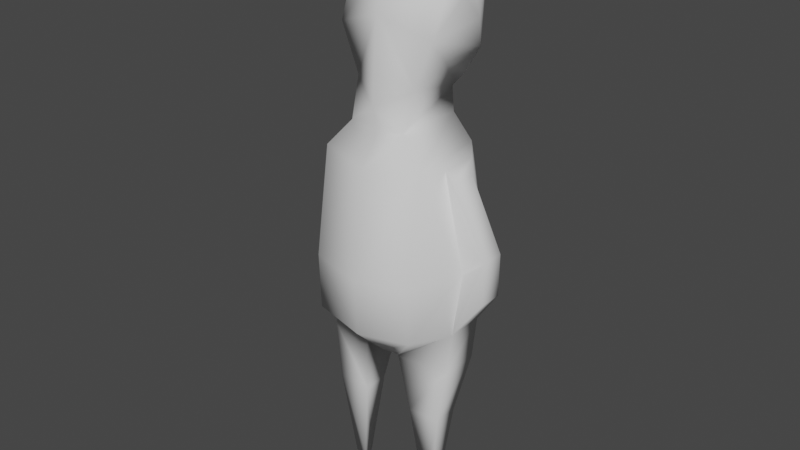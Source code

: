 # Source: skins.blend  (saved by Blender 2.82.7; exported with 4.5.12 LTS)
import bpy
from mathutils import Matrix  # noqa: F401  (used for matrix-valued properties, if any)

bpy.ops.wm.read_factory_settings(use_empty=True)
scene = bpy.context.scene
scene.name = 'Scene'

# ---- collections
col_collection = bpy.data.collections.new('Collection'); scene.collection.children.link(col_collection)

# ---- world
world_world = bpy.data.worlds.new('World'); scene.world = world_world
world_world.use_nodes = True; world_world.node_tree.nodes.clear()
_N = world_world.node_tree.nodes; _L = world_world.node_tree.links
n0 = _N.new('ShaderNodeOutputWorld'); n0.name = 'World Output'; n0.location = (300, 300)
n1 = _N.new('ShaderNodeBackground'); n1.name = 'Background'; n1.location = (10, 300)
n1.inputs[0].default_value = (0.05088, 0.05088, 0.05088, 1.0)
_L.new(n1.outputs[0], n0.inputs[0])
n0.is_active_output = True
world_world.color = (0.05088, 0.05088, 0.05088)
world_world.use_sun_shadow = False
world_world.sun_shadow_jitter_overblur = 0.0

# ---- meshes
me_skins_mesh = bpy.data.meshes.new('skins_mesh')
me_skins_mesh.from_pydata([(0.07255, 0.08471, 1.596), (0.1339, 0.1944, 2.074), (0.127, -0.1974, 1.671), (0.2061, -0.1428, 1.983), (0.1991, 0.074, 1.769), (0.1991, -0.198, 1.851), (0.1155, -0.2474, 1.52), (0.1155, 0.03976, 1.52), (0.2144, -0.2753, 1.407), (0.1859, 0.05691, 1.421), (0.2144, -0.3418, 0.9812), (0.1894, 0.1573, 0.9954), (0.281, -0.1615, 1.353), (0.281, -0.06274, 1.353), (0.3862, -0.1209, 1.057), (0.3862, -0.02219, 1.057), (0.2144, -0.3334, 0.7516), (0.1877, 0.04669, 0.7653), (0.3722, -0.104, 0.8713), (0.3722, -0.005281, 0.8713), (0.2344, -0.1589, 1.387), (0.2327, -0.0007952, 1.387), (0.2818, 0.05197, 0.9661), (0.28, -0.1014, 0.9644), (0.28, -0.002284, 0.735), (0.28, -0.159, 0.735), (0.07748, -0.2271, 0.5973), (0.07748, -0.02813, 0.5973), (0.28, -0.02986, 0.5782), (0.28, -0.1865, 0.5782), (0.1105, -0.1963, 0.3423), (0.1105, -0.09075, 0.3423), (0.2469, -0.09192, 0.3488), (0.2469, -0.1975, 0.3488), (0.1553, -0.162, -0.03781), (0.1553, -0.1258, -0.03781), (0.2021, -0.1262, -0.03558), (0.2021, -0.1624, -0.03558), (0.2326, 0.01814, 1.892), (0.202, 0.08454, 2.13), (0.202, -0.006018, 2.137), (0.2237, -0.06039, 1.984), (0.05263, 0.1156, 1.632), (0.1267, 0.0655, 1.758), (0.1127, 0.09543, 1.694), (0.08639, 0.1096, 1.666), (0.1308, 0.0784, 1.662), (0.1278, -0.02565, 1.722), (0.1608, 0.08712, 1.75), (-0.07255, 0.08471, 1.596), (-0.1339, 0.1944, 2.074), (-0.127, -0.1974, 1.671), (-0.2061, -0.1428, 1.983), (0.0, -0.2624, 1.715), (0.0, -0.186, 2.101), (0.0, 0.05061, 1.788), (0.0, 0.2637, 2.069), (-0.1991, 0.074, 1.769), (-0.1991, -0.198, 1.851), (0.0, 0.3018, 1.772), (0.0, -0.2483, 1.919), (-0.1155, -0.2474, 1.52), (-0.1155, 0.03976, 1.52), (0.0, -0.2705, 1.599), (0.0, 0.09563, 1.569), (0.0, -0.2474, 1.505), (0.0, 0.03976, 1.505), (-0.2144, -0.2753, 1.407), (-0.1859, 0.05691, 1.421), (0.0, -0.3294, 1.388), (0.0, 0.1017, 1.401), (-0.2144, -0.3418, 0.9812), (-0.1894, 0.1573, 0.9954), (0.0, -0.3864, 0.9621), (0.0, 0.159, 0.9749), (-0.281, -0.1615, 1.353), (-0.281, -0.06274, 1.353), (-0.3862, -0.1209, 1.057), (-0.3862, -0.02219, 1.057), (-0.2144, -0.3334, 0.7516), (-0.1877, 0.04669, 0.7653), (0.0, -0.3722, 0.7325), (0.0, 0.0832, 0.7462), (-0.3722, -0.104, 0.8713), (-0.3722, -0.005281, 0.8713), (-0.2344, -0.1589, 1.387), (-0.2327, -0.0007952, 1.387), (-0.2818, 0.05197, 0.9661), (-0.28, -0.1014, 0.9644), (-0.28, -0.002284, 0.735), (-0.28, -0.159, 0.735), (-0.07748, -0.2271, 0.5973), (-0.07748, -0.02813, 0.5973), (0.0, -0.2235, 0.5894), (0.0, 0.01148, 0.5894), (-0.28, -0.02986, 0.5782), (-0.28, -0.1865, 0.5782), (-0.1105, -0.1963, 0.3423), (-0.1105, -0.09075, 0.3423), (-0.2469, -0.09192, 0.3488), (-0.2469, -0.1975, 0.3488), (-0.1553, -0.162, -0.03781), (-0.1553, -0.1258, -0.03781), (-0.2021, -0.1262, -0.03558), (-0.2021, -0.1624, -0.03558), (-0.2326, 0.01814, 1.892), (-0.202, 0.08454, 2.13), (-0.202, -0.006018, 2.137), (0.0, 0.1432, 2.201), (0.0, -0.01493, 2.225), (-0.2237, -0.06039, 1.984), (0.0, 0.2035, 2.157), (-0.05263, 0.1156, 1.632), (-0.1267, 0.0655, 1.758), (0.0, 0.119, 1.608), (-0.1127, 0.09543, 1.694), (-0.08639, 0.1096, 1.666), (-0.1308, 0.0784, 1.662), (-0.1278, -0.02565, 1.722), (0.0, 0.2405, 1.775), (0.0, 0.2711, 1.76), (-0.1608, 0.08712, 1.75), (0.0, 0.3109, 1.943)], [], [(54, 3, 40, 109), (59, 122, 4), (4, 1, 39, 38), (2, 53, 63, 6), (5, 3, 54, 60), (2, 5, 60, 53), (55, 119, 48, 43), (0, 46, 47), (6, 63, 65), (0, 2, 6, 7), (55, 42, 114), (66, 7, 9, 70), (64, 7, 66), (70, 9, 11, 74), (7, 6, 8, 9), (6, 65, 69, 8), (15, 14, 18, 19), (21, 20, 12, 13), (8, 69, 73, 10), (13, 12, 14, 15), (22, 21, 13, 15), (10, 73, 81, 16), (20, 23, 14, 12), (25, 16, 26), (25, 24, 19, 18), (22, 15, 19, 24), (74, 11, 17, 82), (23, 10, 16, 25), (14, 23, 25, 18), (11, 22, 24, 17), (24, 25, 29, 28), (8, 10, 23, 20), (11, 9, 21, 22), (9, 8, 20, 21), (26, 93, 94, 27), (29, 26, 30, 33), (82, 17, 27, 94), (17, 24, 28, 27), (16, 81, 93, 26), (32, 33, 37, 36), (28, 29, 33, 32), (27, 28, 32, 31), (26, 27, 31, 30), (34, 35, 36, 37), (31, 32, 36, 35), (33, 30, 34, 37), (30, 31, 35, 34), (38, 39, 40, 41), (109, 40, 39, 108), (3, 5, 41, 40), (5, 4, 38, 41), (1, 56, 111, 39), (64, 0, 7), (39, 111, 108), (5, 2, 47), (26, 29, 25), (4, 46, 44, 48), (114, 42, 0, 64), (43, 44, 55), (55, 45, 42), (55, 44, 45), (47, 2, 0), (47, 46, 4, 5), (44, 46, 45), (45, 46, 0), (0, 42, 45), (48, 119, 120), (48, 120, 59, 4), (48, 44, 43), (4, 122, 1), (1, 122, 56), (54, 109, 107, 52), (59, 57, 122), (57, 105, 106, 50), (51, 61, 63, 53), (58, 60, 54, 52), (51, 53, 60, 58), (55, 113, 121, 119), (49, 118, 117), (61, 65, 63), (49, 62, 61, 51), (55, 114, 112), (66, 70, 68, 62), (64, 66, 62), (70, 74, 72, 68), (62, 68, 67, 61), (61, 67, 69, 65), (78, 84, 83, 77), (86, 76, 75, 85), (67, 71, 73, 69), (76, 78, 77, 75), (87, 78, 76, 86), (71, 79, 81, 73), (85, 75, 77, 88), (90, 91, 79), (90, 83, 84, 89), (87, 89, 84, 78), (74, 82, 80, 72), (88, 90, 79, 71), (77, 83, 90, 88), (72, 80, 89, 87), (89, 95, 96, 90), (67, 85, 88, 71), (72, 87, 86, 68), (68, 86, 85, 67), (91, 92, 94, 93), (96, 100, 97, 91), (82, 94, 92, 80), (80, 92, 95, 89), (79, 91, 93, 81), (99, 103, 104, 100), (95, 99, 100, 96), (92, 98, 99, 95), (91, 97, 98, 92), (101, 104, 103, 102), (98, 102, 103, 99), (100, 104, 101, 97), (97, 101, 102, 98), (105, 110, 107, 106), (109, 108, 106, 107), (52, 107, 110, 58), (58, 110, 105, 57), (50, 106, 111, 56), (64, 62, 49), (106, 108, 111), (58, 118, 51), (91, 90, 96), (57, 121, 115, 117), (114, 64, 49, 112), (113, 55, 115), (55, 112, 116), (55, 116, 115), (118, 49, 51), (118, 58, 57, 117), (115, 116, 117), (116, 49, 117), (49, 116, 112), (121, 120, 119), (121, 57, 59, 120), (121, 113, 115), (57, 50, 122), (50, 56, 122)])
me_skins_mesh.polygons.foreach_set('use_smooth', [True] * 142)
_uv = me_skins_mesh.uv_layers.new(name='UVMap')
_uv.uv.foreach_set('vector', [0.8781, 0.894, 0.8479, 0.8626, 0.8822, 0.8449, 0.9101, 0.8732, 0.9974, 0.4839, 0.8477, 0.7384, 0.3785, 0.3714, 0.3785, 0.3714, 0.5113, 0.7321, 0.2577, 0.7301, 0.2087, 0.4436, 0.7956, 0.8932, 0.81, 0.916, 0.7842, 0.9172, 0.7685, 0.8968, 0.8242, 0.8732, 0.8479, 0.8626, 0.8781, 0.894, 0.8456, 0.9059, 0.7956, 0.8932, 0.8242, 0.8732, 0.8456, 0.9059, 0.81, 0.916, 0.9684, 0.1108, 0.9903, 0.3929, 0.4321, 0.3477, 0.593, 0.2766, 0.568, 0.1153, 0.5059, 0.207, 0.437, 0.2373, 0.7685, 0.8968, 0.7842, 0.9172, 0.7664, 0.9177, 0.6094, 0.7845, 0.6675, 0.8482, 0.6114, 0.8657, 0.5936, 0.8134, 0.9684, 0.1108, 0.62, 0.1202, 0.665, 0.08923, 0.5257, 0.8813, 0.5357, 0.8509, 0.5756, 0.8514, 0.5716, 0.9004, 0.5789, 0.7765, 0.5936, 0.8134, 0.5674, 0.7844, 0.5716, 0.9004, 0.5756, 0.8514, 0.6763, 0.8622, 0.6827, 0.9083, 0.5357, 0.8509, 0.5111, 0.8138, 0.5448, 0.8028, 0.5756, 0.8514, 0.7685, 0.8968, 0.7664, 0.9177, 0.7475, 0.9183, 0.7501, 0.8829, 0.7482, 0.8232, 0.7408, 0.8119, 0.7693, 0.8083, 0.7779, 0.8195, 0.5808, 0.8323, 0.5598, 0.7978, 0.5727, 0.7893, 0.5862, 0.812, 0.7501, 0.8829, 0.7475, 0.9183, 0.6705, 0.9218, 0.6754, 0.8881, 0.677, 0.8321, 0.6722, 0.8205, 0.7408, 0.8119, 0.7482, 0.8232, 0.6856, 0.8287, 0.5808, 0.8323, 0.5862, 0.812, 0.6626, 0.8046, 0.6754, 0.8881, 0.6705, 0.9218, 0.629, 0.9179, 0.6359, 0.8843, 0.7439, 0.8744, 0.6719, 0.8603, 0.688, 0.8505, 0.7387, 0.8655, 0.6312, 0.8631, 0.6359, 0.8843, 0.6035, 0.8995, 0.7866, 0.811, 0.7475, 0.824, 0.6945, 0.8015, 0.7708, 0.8092, 0.6856, 0.8287, 0.6626, 0.8046, 0.6945, 0.8015, 0.7475, 0.824, 0.6827, 0.9083, 0.6763, 0.8622, 0.7405, 0.8524, 0.7441, 0.9033, 0.6719, 0.8603, 0.6754, 0.8881, 0.6359, 0.8843, 0.6312, 0.8631, 0.688, 0.8505, 0.6719, 0.8603, 0.6312, 0.8631, 0.6669, 0.8442, 0.6763, 0.8622, 0.6856, 0.8287, 0.7475, 0.824, 0.7405, 0.8524, 0.8286, 0.8138, 0.8123, 0.793, 0.8451, 0.7923, 0.8508, 0.8014, 0.7501, 0.8829, 0.6754, 0.8881, 0.6719, 0.8603, 0.7439, 0.8744, 0.6763, 0.8622, 0.5756, 0.8514, 0.5808, 0.8323, 0.6856, 0.8287, 0.5756, 0.8514, 0.5448, 0.8028, 0.5598, 0.7978, 0.5808, 0.8323, 0.871, 0.9076, 0.864, 0.9269, 0.7918, 0.9097, 0.8062, 0.8828, 0.6025, 0.8622, 0.6035, 0.8995, 0.5579, 0.8895, 0.5608, 0.8651, 0.7441, 0.9033, 0.7405, 0.8524, 0.8062, 0.8828, 0.7918, 0.9097, 0.7405, 0.8524, 0.7475, 0.824, 0.7885, 0.8176, 0.8062, 0.8828, 0.6359, 0.8843, 0.629, 0.9179, 0.5997, 0.9132, 0.6035, 0.8995, 0.8583, 0.7941, 0.8581, 0.7937, 0.8586, 0.7938, 0.8587, 0.7938, 0.8508, 0.8014, 0.8451, 0.7923, 0.8581, 0.7937, 0.8583, 0.7941, 0.8062, 0.8828, 0.7885, 0.8176, 0.8511, 0.7889, 0.8763, 0.8214, 0.871, 0.9076, 0.8062, 0.8828, 0.8763, 0.8214, 0.9024, 0.8396, 0.4899, 0.8765, 0.4834, 0.8758, 0.4844, 0.8674, 0.4909, 0.8681, 0.8763, 0.8214, 0.8511, 0.7889, 0.9477, 0.7281, 0.9568, 0.7383, 0.5608, 0.8651, 0.5579, 0.8895, 0.4899, 0.8765, 0.4909, 0.8681, 0.9024, 0.8396, 0.8763, 0.8214, 0.9568, 0.7383, 0.9652, 0.745, 0.2087, 0.4436, 0.2577, 0.7301, 0.1457, 0.7279, 0.1356, 0.5382, 0.9101, 0.8732, 0.8822, 0.8449, 0.893, 0.8326, 0.9286, 0.8511, 0.1362, 0.5183, 0.3038, 0.353, 0.1356, 0.5382, 0.1457, 0.7279, 0.3038, 0.353, 0.3785, 0.3714, 0.2087, 0.4436, 0.1356, 0.5382, 0.5113, 0.7321, 0.8078, 0.8556, 0.7083, 0.932, 0.2577, 0.7301, 0.5789, 0.7765, 0.6094, 0.7845, 0.5936, 0.8134, 0.2577, 0.7301, 0.7083, 0.932, 0.5896, 0.9503, 0.7338, 0.8155, 0.6675, 0.8482, 0.6738, 0.7959, 0.6035, 0.8995, 0.6025, 0.8622, 0.6312, 0.8631, 0.3785, 0.3714, 0.5059, 0.207, 0.5301, 0.226, 0.4321, 0.3477, 0.665, 0.08923, 0.62, 0.1202, 0.568, 0.1153, 0.6133, 0.08464, 0.593, 0.2766, 0.5301, 0.226, 0.9684, 0.1108, 0.9684, 0.1108, 0.5595, 0.1764, 0.62, 0.1202, 0.9684, 0.1108, 0.5301, 0.226, 0.5595, 0.1764, 0.6738, 0.7959, 0.6675, 0.8482, 0.6094, 0.7845, 0.437, 0.2373, 0.5059, 0.207, 0.3785, 0.3714, 0.3038, 0.353, 0.5301, 0.226, 0.5059, 0.207, 0.5595, 0.1764, 0.5595, 0.1764, 0.5059, 0.207, 0.568, 0.1153, 0.568, 0.1153, 0.62, 0.1202, 0.5595, 0.1764, 0.4321, 0.3477, 0.9903, 0.3929, 0.9939, 0.4384, 0.4321, 0.3477, 0.9939, 0.4384, 0.9974, 0.4839, 0.3785, 0.3714, 0.4321, 0.3477, 0.5301, 0.226, 0.593, 0.2766, 0.3785, 0.3714, 0.8477, 0.7384, 0.5113, 0.7321, 0.5113, 0.7321, 0.8477, 0.7384, 0.8078, 0.8556, 0.8781, 0.894, 0.9101, 0.8732, 0.8822, 0.8449, 0.8479, 0.8626, 0.9974, 0.4839, 0.3785, 0.3714, 0.8477, 0.7384, 0.3785, 0.3714, 0.2087, 0.4436, 0.2577, 0.7301, 0.5113, 0.7321, 0.7956, 0.8932, 0.7685, 0.8968, 0.7842, 0.9172, 0.81, 0.916, 0.8242, 0.8732, 0.8456, 0.9059, 0.8781, 0.894, 0.8479, 0.8626, 0.7956, 0.8932, 0.81, 0.916, 0.8456, 0.9059, 0.8242, 0.8732, 0.9684, 0.1108, 0.593, 0.2766, 0.4321, 0.3477, 0.9903, 0.3929, 0.568, 0.1153, 0.437, 0.2373, 0.5059, 0.207, 0.7685, 0.8968, 0.7664, 0.9177, 0.7842, 0.9172, 0.6094, 0.7845, 0.5936, 0.8134, 0.6114, 0.8657, 0.6675, 0.8482, 0.9684, 0.1108, 0.665, 0.08923, 0.62, 0.1202, 0.5257, 0.8813, 0.5716, 0.9004, 0.5756, 0.8514, 0.5357, 0.8509, 0.5789, 0.7765, 0.5674, 0.7844, 0.5936, 0.8134, 0.5716, 0.9004, 0.6827, 0.9083, 0.6763, 0.8622, 0.5756, 0.8514, 0.5357, 0.8509, 0.5756, 0.8514, 0.5448, 0.8028, 0.5111, 0.8138, 0.7685, 0.8968, 0.7501, 0.8829, 0.7475, 0.9183, 0.7664, 0.9177, 0.7482, 0.8232, 0.7779, 0.8195, 0.7693, 0.8083, 0.7408, 0.8119, 0.5808, 0.8323, 0.5862, 0.812, 0.5727, 0.7893, 0.5598, 0.7978, 0.7501, 0.8829, 0.6754, 0.8881, 0.6705, 0.9218, 0.7475, 0.9183, 0.677, 0.8321, 0.7482, 0.8232, 0.7408, 0.8119, 0.6722, 0.8205, 0.6856, 0.8287, 0.6626, 0.8046, 0.5862, 0.812, 0.5808, 0.8323, 0.6754, 0.8881, 0.6359, 0.8843, 0.629, 0.9179, 0.6705, 0.9218, 0.7439, 0.8744, 0.7387, 0.8655, 0.688, 0.8505, 0.6719, 0.8603, 0.6312, 0.8631, 0.6035, 0.8995, 0.6359, 0.8843, 0.7866, 0.811, 0.7708, 0.8092, 0.6945, 0.8015, 0.7475, 0.824, 0.6856, 0.8287, 0.7475, 0.824, 0.6945, 0.8015, 0.6626, 0.8046, 0.6827, 0.9083, 0.7441, 0.9033, 0.7405, 0.8524, 0.6763, 0.8622, 0.6719, 0.8603, 0.6312, 0.8631, 0.6359, 0.8843, 0.6754, 0.8881, 0.688, 0.8505, 0.6669, 0.8442, 0.6312, 0.8631, 0.6719, 0.8603, 0.6763, 0.8622, 0.7405, 0.8524, 0.7475, 0.824, 0.6856, 0.8287, 0.8286, 0.8138, 0.8508, 0.8014, 0.8451, 0.7923, 0.8123, 0.793, 0.7501, 0.8829, 0.7439, 0.8744, 0.6719, 0.8603, 0.6754, 0.8881, 0.6763, 0.8622, 0.6856, 0.8287, 0.5808, 0.8323, 0.5756, 0.8514, 0.5756, 0.8514, 0.5808, 0.8323, 0.5598, 0.7978, 0.5448, 0.8028, 0.871, 0.9076, 0.8062, 0.8828, 0.7918, 0.9097, 0.864, 0.9269, 0.6025, 0.8622, 0.5608, 0.8651, 0.5579, 0.8895, 0.6035, 0.8995, 0.7441, 0.9033, 0.7918, 0.9097, 0.8062, 0.8828, 0.7405, 0.8524, 0.7405, 0.8524, 0.8062, 0.8828, 0.7885, 0.8176, 0.7475, 0.824, 0.6359, 0.8843, 0.6035, 0.8995, 0.5997, 0.9132, 0.629, 0.9179, 0.8583, 0.7941, 0.8587, 0.7938, 0.8586, 0.7938, 0.8581, 0.7937, 0.8508, 0.8014, 0.8583, 0.7941, 0.8581, 0.7937, 0.8451, 0.7923, 0.8062, 0.8828, 0.8763, 0.8214, 0.8511, 0.7889, 0.7885, 0.8176, 0.871, 0.9076, 0.9024, 0.8396, 0.8763, 0.8214, 0.8062, 0.8828, 0.4899, 0.8765, 0.4909, 0.8681, 0.4844, 0.8674, 0.4834, 0.8758, 0.8763, 0.8214, 0.9568, 0.7383, 0.9477, 0.7281, 0.8511, 0.7889, 0.5608, 0.8651, 0.4909, 0.8681, 0.4899, 0.8765, 0.5579, 0.8895, 0.9024, 0.8396, 0.9652, 0.745, 0.9568, 0.7383, 0.8763, 0.8214, 0.2087, 0.4436, 0.1356, 0.5382, 0.1457, 0.7279, 0.2577, 0.7301, 0.9101, 0.8732, 0.9286, 0.8511, 0.893, 0.8326, 0.8822, 0.8449, 0.1362, 0.5183, 0.1457, 0.7279, 0.1356, 0.5382, 0.3038, 0.353, 0.3038, 0.353, 0.1356, 0.5382, 0.2087, 0.4436, 0.3785, 0.3714, 0.5113, 0.7321, 0.2577, 0.7301, 0.7083, 0.932, 0.8078, 0.8556, 0.5789, 0.7765, 0.5936, 0.8134, 0.6094, 0.7845, 0.2577, 0.7301, 0.5896, 0.9503, 0.7083, 0.932, 0.7338, 0.8155, 0.6738, 0.7959, 0.6675, 0.8482, 0.6035, 0.8995, 0.6312, 0.8631, 0.6025, 0.8622, 0.3785, 0.3714, 0.4321, 0.3477, 0.5301, 0.226, 0.5059, 0.207, 0.665, 0.08923, 0.6133, 0.08464, 0.568, 0.1153, 0.62, 0.1202, 0.593, 0.2766, 0.9684, 0.1108, 0.5301, 0.226, 0.9684, 0.1108, 0.62, 0.1202, 0.5595, 0.1764, 0.9684, 0.1108, 0.5595, 0.1764, 0.5301, 0.226, 0.6738, 0.7959, 0.6094, 0.7845, 0.6675, 0.8482, 0.437, 0.2373, 0.3038, 0.353, 0.3785, 0.3714, 0.5059, 0.207, 0.5301, 0.226, 0.5595, 0.1764, 0.5059, 0.207, 0.5595, 0.1764, 0.568, 0.1153, 0.5059, 0.207, 0.568, 0.1153, 0.5595, 0.1764, 0.62, 0.1202, 0.4321, 0.3477, 0.9939, 0.4384, 0.9903, 0.3929, 0.4321, 0.3477, 0.3785, 0.3714, 0.9974, 0.4839, 0.9939, 0.4384, 0.4321, 0.3477, 0.593, 0.2766, 0.5301, 0.226, 0.3785, 0.3714, 0.5113, 0.7321, 0.8477, 0.7384, 0.5113, 0.7321, 0.8078, 0.8556, 0.8477, 0.7384])
_ca = me_skins_mesh.color_attributes.new('Col', 'BYTE_COLOR', 'CORNER')
_ca.data.foreach_set('color', [0.6172, 0.02519, 0.01229, 1.0, 0.6172, 0.02519, 0.01229, 1.0, 0.6172, 0.02519, 0.01229, 1.0, 0.6172, 0.02624, 0.01298, 1.0, 0.6172, 0.02519, 0.01229, 1.0, 0.6172, 0.02519, 0.01229, 1.0, 0.6172, 0.02519, 0.01229, 1.0, 0.6172, 0.02519, 0.01229, 1.0, 0.6172, 0.02519, 0.01229, 1.0, 0.6172, 0.02519, 0.01229, 1.0, 0.6172, 0.02519, 0.01229, 1.0, 0.6172, 0.02519, 0.01229, 1.0, 0.6172, 0.02519, 0.01229, 1.0, 0.6172, 0.02519, 0.01229, 1.0, 0.6172, 0.02519, 0.01229, 1.0, 0.6172, 0.02519, 0.01229, 1.0, 0.6172, 0.02519, 0.01229, 1.0, 0.6172, 0.02519, 0.01229, 1.0, 0.6172, 0.02519, 0.01229, 1.0, 0.6172, 0.02519, 0.01229, 1.0, 0.6172, 0.02519, 0.01229, 1.0, 0.6172, 0.02519, 0.01229, 1.0, 0.6172, 0.02519, 0.01229, 1.0, 0.6172, 0.02519, 0.01229, 1.0, 0.5906, 0.05286, 0.02843, 1.0, 0.6172, 0.02519, 0.01229, 1.0, 0.6172, 0.02519, 0.01229, 1.0, 0.6172, 0.02519, 0.01229, 1.0, 0.6172, 0.02519, 0.01229, 1.0, 0.6172, 0.02519, 0.01229, 1.0, 0.6172, 0.02519, 0.01229, 1.0, 0.6172, 0.02519, 0.01229, 1.0, 0.6172, 0.02519, 0.01229, 1.0, 0.6172, 0.02519, 0.01229, 1.0, 0.6172, 0.02519, 0.01229, 1.0, 0.6172, 0.02519, 0.01229, 1.0, 0.6172, 0.02519, 0.01229, 1.0, 0.6172, 0.02519, 0.01229, 1.0, 0.6172, 0.02519, 0.01229, 1.0, 0.6172, 0.02519, 0.01229, 1.0, 0.6172, 0.02519, 0.01229, 1.0, 0.6172, 0.02519, 0.01229, 1.0, 0.6172, 0.02519, 0.01229, 1.0, 0.6172, 0.02519, 0.01229, 1.0, 0.6172, 0.02519, 0.01229, 1.0, 0.6172, 0.02519, 0.01229, 1.0, 0.6172, 0.02519, 0.01229, 1.0, 0.6172, 0.02519, 0.01229, 1.0, 0.6172, 0.02519, 0.01229, 1.0, 0.6172, 0.02519, 0.01229, 1.0, 0.6172, 0.02519, 0.01229, 1.0, 0.6172, 0.02519, 0.01229, 1.0, 0.6172, 0.02519, 0.01229, 1.0, 0.6172, 0.02519, 0.01229, 1.0, 0.6172, 0.02519, 0.01229, 1.0, 0.6172, 0.02519, 0.01229, 1.0, 0.6172, 0.02519, 0.01229, 1.0, 0.6172, 0.02519, 0.01229, 1.0, 0.6172, 0.02519, 0.01229, 1.0, 0.6172, 0.02519, 0.01229, 1.0, 0.6172, 0.02519, 0.01229, 1.0, 0.6172, 0.02519, 0.01229, 1.0, 0.6172, 0.02519, 0.01229, 1.0, 0.6172, 0.02519, 0.01229, 1.0, 0.6172, 0.02519, 0.01229, 1.0, 0.6172, 0.02519, 0.01229, 1.0, 0.6172, 0.02519, 0.01229, 1.0, 0.6172, 0.02519, 0.01229, 1.0, 0.6172, 0.02519, 0.01229, 1.0, 0.6172, 0.02519, 0.01229, 1.0, 0.6172, 0.02519, 0.01229, 1.0, 0.6172, 0.02519, 0.01229, 1.0, 0.6172, 0.02519, 0.01229, 1.0, 0.6172, 0.02519, 0.01229, 1.0, 0.6172, 0.02519, 0.01229, 1.0, 0.6172, 0.02519, 0.01229, 1.0, 0.6172, 0.02519, 0.01229, 1.0, 0.6172, 0.02519, 0.01229, 1.0, 0.6172, 0.02519, 0.01229, 1.0, 0.6172, 0.02519, 0.01229, 1.0, 0.6172, 0.02519, 0.01229, 1.0, 0.6172, 0.02519, 0.01229, 1.0, 0.6172, 0.02519, 0.01229, 1.0, 0.6172, 0.02519, 0.01229, 1.0, 0.6172, 0.02519, 0.01229, 1.0, 0.6172, 0.02519, 0.01229, 1.0, 0.6172, 0.02519, 0.01229, 1.0, 0.6172, 0.02519, 0.01229, 1.0, 0.6172, 0.02519, 0.01229, 1.0, 0.6172, 0.02519, 0.01229, 1.0, 0.6172, 0.02519, 0.01229, 1.0, 0.6172, 0.02519, 0.01229, 1.0, 0.6172, 0.02519, 0.01229, 1.0, 0.6172, 0.02519, 0.01229, 1.0, 0.6172, 0.02519, 0.01229, 1.0, 0.6172, 0.02519, 0.01229, 1.0, 0.6172, 0.02519, 0.01229, 1.0, 0.6172, 0.02519, 0.01229, 1.0, 0.6172, 0.02519, 0.01229, 1.0, 0.6172, 0.02519, 0.01229, 1.0, 0.6172, 0.02519, 0.01229, 1.0, 0.6172, 0.02519, 0.01229, 1.0, 0.6172, 0.02519, 0.01229, 1.0, 0.6172, 0.02519, 0.01229, 1.0, 0.6172, 0.02519, 0.01229, 1.0, 0.6172, 0.02519, 0.01229, 1.0, 0.6172, 0.02519, 0.01229, 1.0, 0.6172, 0.02519, 0.01229, 1.0, 0.6172, 0.02519, 0.01229, 1.0, 0.6172, 0.02519, 0.01229, 1.0, 0.6172, 0.02519, 0.01229, 1.0, 0.6172, 0.02519, 0.01229, 1.0, 0.6172, 0.02519, 0.01229, 1.0, 0.6172, 0.02519, 0.01229, 1.0, 0.6172, 0.02519, 0.01229, 1.0, 0.6172, 0.02519, 0.01229, 1.0, 0.6172, 0.02519, 0.01229, 1.0, 0.6172, 0.02519, 0.01229, 1.0, 0.6172, 0.02519, 0.01229, 1.0, 0.6172, 0.02519, 0.01229, 1.0, 0.6172, 0.02519, 0.01229, 1.0, 0.6172, 0.02519, 0.01229, 1.0, 0.6172, 0.02519, 0.01229, 1.0, 0.6172, 0.02519, 0.01229, 1.0, 0.6172, 0.02519, 0.01229, 1.0, 0.6172, 0.02519, 0.01229, 1.0, 0.6172, 0.02519, 0.01229, 1.0, 0.6172, 0.02519, 0.01229, 1.0, 0.6172, 0.02519, 0.01229, 1.0, 0.6172, 0.02519, 0.01229, 1.0, 0.6172, 0.02519, 0.01229, 1.0, 0.6172, 0.02519, 0.01229, 1.0, 0.6172, 0.02519, 0.01229, 1.0, 0.6172, 0.02519, 0.01229, 1.0, 0.6172, 0.02519, 0.01229, 1.0, 0.6172, 0.02519, 0.01229, 1.0, 0.6105, 0.02732, 0.0137, 1.0, 0.6172, 0.02519, 0.01229, 1.0, 0.6172, 0.02519, 0.01229, 1.0, 0.6172, 0.02519, 0.01229, 1.0, 0.6172, 0.02519, 0.01229, 1.0, 0.6172, 0.02519, 0.01229, 1.0, 0.6172, 0.02519, 0.01229, 1.0, 0.6172, 0.02519, 0.01229, 1.0, 0.6172, 0.02519, 0.01229, 1.0, 0.6172, 0.02519, 0.01229, 1.0, 0.6172, 0.02519, 0.01229, 1.0, 0.6172, 0.02519, 0.01229, 1.0, 0.6172, 0.02519, 0.01229, 1.0, 0.6172, 0.02519, 0.01229, 1.0, 0.6172, 0.02519, 0.01229, 1.0, 0.6172, 0.02519, 0.01229, 1.0, 0.4072, 0.06848, 0.04817, 1.0, 0.4233, 0.07819, 0.05613, 1.0, 0.6172, 0.02519, 0.01229, 1.0, 0.6172, 0.02519, 0.01229, 1.0, 0.6172, 0.02519, 0.01229, 1.0, 0.6172, 0.02519, 0.01229, 1.0, 0.6172, 0.02519, 0.01229, 1.0, 0.6172, 0.02519, 0.01229, 1.0, 0.6172, 0.02519, 0.01229, 1.0, 0.6172, 0.02519, 0.01229, 1.0, 0.6172, 0.02519, 0.01229, 1.0, 0.6172, 0.02519, 0.01229, 1.0, 0.6172, 0.02519, 0.01229, 1.0, 0.6105, 0.02732, 0.0137, 1.0, 0.402, 0.09306, 0.06848, 1.0, 0.3613, 0.09531, 0.07036, 1.0, 0.4233, 0.07819, 0.05613, 1.0, 0.4072, 0.06848, 0.04817, 1.0, 0.6172, 0.02519, 0.01229, 1.0, 0.6172, 0.02519, 0.01229, 1.0, 0.4233, 0.07819, 0.05613, 1.0, 0.3613, 0.09531, 0.07036, 1.0, 0.6172, 0.02519, 0.01229, 1.0, 0.6105, 0.02732, 0.0137, 1.0, 0.402, 0.09306, 0.06848, 1.0, 0.4072, 0.06848, 0.04817, 1.0, 0.6105, 0.02732, 0.0137, 1.0, 0.6172, 0.02519, 0.01229, 1.0, 0.3613, 0.09531, 0.07036, 1.0, 0.402, 0.09306, 0.06848, 1.0, 0.6172, 0.02519, 0.01229, 1.0, 0.6172, 0.02519, 0.01229, 1.0, 0.6172, 0.02519, 0.01229, 1.0, 0.6172, 0.02519, 0.01229, 1.0, 0.6172, 0.02624, 0.01298, 1.0, 0.6172, 0.02519, 0.01229, 1.0, 0.6172, 0.02519, 0.01229, 1.0, 0.6172, 0.02519, 0.01229, 1.0, 0.6172, 0.02519, 0.01229, 1.0, 0.6172, 0.02519, 0.01229, 1.0, 0.6172, 0.02519, 0.01229, 1.0, 0.6172, 0.02519, 0.01229, 1.0, 0.6172, 0.02519, 0.01229, 1.0, 0.6172, 0.02519, 0.01229, 1.0, 0.6172, 0.02519, 0.01229, 1.0, 0.6172, 0.02519, 0.01229, 1.0, 0.6172, 0.02519, 0.01229, 1.0, 0.6172, 0.02519, 0.01229, 1.0, 0.6172, 0.02519, 0.01229, 1.0, 0.6172, 0.02519, 0.01229, 1.0, 0.6172, 0.02519, 0.01229, 1.0, 0.6172, 0.02519, 0.01229, 1.0, 0.6172, 0.02519, 0.01229, 1.0, 0.6172, 0.02519, 0.01229, 1.0, 0.6172, 0.02519, 0.01229, 1.0, 0.6172, 0.02519, 0.01229, 1.0, 0.6172, 0.02519, 0.01229, 1.0, 0.6172, 0.02519, 0.01229, 1.0, 0.6172, 0.02519, 0.01229, 1.0, 0.6172, 0.02519, 0.01229, 1.0, 0.6172, 0.02519, 0.01229, 1.0, 0.6172, 0.02519, 0.01229, 1.0, 0.6172, 0.02519, 0.01229, 1.0, 0.6172, 0.02519, 0.01229, 1.0, 0.6172, 0.02519, 0.01229, 1.0, 0.6172, 0.02519, 0.01229, 1.0, 0.6172, 0.02519, 0.01229, 1.0, 0.6172, 0.02519, 0.01229, 1.0, 0.6172, 0.02519, 0.01229, 1.0, 0.6172, 0.02519, 0.01229, 1.0, 0.6172, 0.02519, 0.01229, 1.0, 0.6172, 0.02519, 0.01229, 1.0, 0.6172, 0.02519, 0.01229, 1.0, 0.6172, 0.02519, 0.01229, 1.0, 0.6172, 0.02519, 0.01229, 1.0, 0.6172, 0.02519, 0.01229, 1.0, 0.6172, 0.02519, 0.01229, 1.0, 0.6172, 0.02519, 0.01229, 1.0, 0.6172, 0.02519, 0.01229, 1.0, 0.6172, 0.02519, 0.01229, 1.0, 0.6172, 0.02519, 0.01229, 1.0, 0.6172, 0.02519, 0.01229, 1.0, 0.6172, 0.02519, 0.01229, 1.0, 0.6172, 0.02519, 0.01229, 1.0, 0.6172, 0.02519, 0.01229, 1.0, 0.6172, 0.02519, 0.01229, 1.0, 0.6172, 0.02519, 0.01229, 1.0, 0.6172, 0.02519, 0.01229, 1.0, 0.6172, 0.02519, 0.01229, 1.0, 0.6172, 0.02519, 0.01229, 1.0, 0.6172, 0.02519, 0.01229, 1.0, 0.6172, 0.02519, 0.01229, 1.0, 0.6172, 0.02519, 0.01229, 1.0, 0.6172, 0.02519, 0.01229, 1.0, 0.6172, 0.02519, 0.01229, 1.0, 0.6172, 0.02519, 0.01229, 1.0, 0.5906, 0.05286, 0.02843, 1.0, 0.6172, 0.02519, 0.01229, 1.0, 0.6172, 0.02519, 0.01229, 1.0, 0.6172, 0.02519, 0.01229, 1.0, 0.6172, 0.02519, 0.01229, 1.0, 0.6172, 0.02519, 0.01229, 1.0, 0.6172, 0.02519, 0.01229, 1.0, 0.6172, 0.02519, 0.01229, 1.0, 0.6172, 0.02519, 0.01229, 1.0, 0.6172, 0.02519, 0.01229, 1.0, 0.6172, 0.02519, 0.01229, 1.0, 0.6172, 0.02519, 0.01229, 1.0, 0.6172, 0.02519, 0.01229, 1.0, 0.6172, 0.02519, 0.01229, 1.0, 0.6172, 0.02519, 0.01229, 1.0, 0.6172, 0.02519, 0.01229, 1.0, 0.6172, 0.02624, 0.01298, 1.0, 0.6172, 0.02519, 0.01229, 1.0, 0.6172, 0.02519, 0.01229, 1.0, 0.6172, 0.02519, 0.01229, 1.0, 0.6172, 0.02519, 0.01229, 1.0, 0.6172, 0.02519, 0.01229, 1.0, 0.6172, 0.02519, 0.01229, 1.0, 0.6172, 0.02519, 0.01229, 1.0, 0.6172, 0.02519, 0.01229, 1.0, 0.6172, 0.02519, 0.01229, 1.0, 0.6172, 0.02519, 0.01229, 1.0, 0.6172, 0.02519, 0.01229, 1.0, 0.6172, 0.02519, 0.01229, 1.0, 0.6172, 0.02519, 0.01229, 1.0, 0.6172, 0.02519, 0.01229, 1.0, 0.6172, 0.02519, 0.01229, 1.0, 0.6172, 0.02519, 0.01229, 1.0, 0.6172, 0.02519, 0.01229, 1.0, 0.6172, 0.02519, 0.01229, 1.0, 0.6172, 0.02519, 0.01229, 1.0, 0.6172, 0.02519, 0.01229, 1.0, 0.6172, 0.02519, 0.01229, 1.0, 0.6172, 0.02519, 0.01229, 1.0, 0.6172, 0.02519, 0.01229, 1.0, 0.6172, 0.02519, 0.01229, 1.0, 0.5906, 0.05286, 0.02843, 1.0, 0.6172, 0.02519, 0.01229, 1.0, 0.6172, 0.02519, 0.01229, 1.0, 0.6172, 0.02519, 0.01229, 1.0, 0.6172, 0.02519, 0.01229, 1.0, 0.6172, 0.02519, 0.01229, 1.0, 0.6172, 0.02519, 0.01229, 1.0, 0.6172, 0.02519, 0.01229, 1.0, 0.6172, 0.02519, 0.01229, 1.0, 0.6172, 0.02519, 0.01229, 1.0, 0.6172, 0.02519, 0.01229, 1.0, 0.6172, 0.02519, 0.01229, 1.0, 0.6172, 0.02519, 0.01229, 1.0, 0.6172, 0.02519, 0.01229, 1.0, 0.6172, 0.02519, 0.01229, 1.0, 0.6172, 0.02519, 0.01229, 1.0, 0.6172, 0.02519, 0.01229, 1.0, 0.6172, 0.02519, 0.01229, 1.0, 0.6172, 0.02519, 0.01229, 1.0, 0.6172, 0.02519, 0.01229, 1.0, 0.6172, 0.02519, 0.01229, 1.0, 0.6172, 0.02519, 0.01229, 1.0, 0.6172, 0.02519, 0.01229, 1.0, 0.6172, 0.02519, 0.01229, 1.0, 0.6172, 0.02519, 0.01229, 1.0, 0.6172, 0.02519, 0.01229, 1.0, 0.6172, 0.02519, 0.01229, 1.0, 0.6172, 0.02519, 0.01229, 1.0, 0.6172, 0.02519, 0.01229, 1.0, 0.6172, 0.02519, 0.01229, 1.0, 0.6172, 0.02519, 0.01229, 1.0, 0.6172, 0.02519, 0.01229, 1.0, 0.6172, 0.02519, 0.01229, 1.0, 0.6172, 0.02519, 0.01229, 1.0, 0.6105, 0.02624, 0.01298, 1.0, 0.6105, 0.02624, 0.01298, 1.0, 0.6172, 0.02519, 0.01229, 1.0, 0.6172, 0.02519, 0.01229, 1.0, 0.6172, 0.02519, 0.01229, 1.0, 0.6172, 0.02519, 0.01229, 1.0, 0.6172, 0.02519, 0.01229, 1.0, 0.6172, 0.02519, 0.01229, 1.0, 0.6172, 0.02519, 0.01229, 1.0, 0.6172, 0.02519, 0.01229, 1.0, 0.6172, 0.02519, 0.01229, 1.0, 0.6172, 0.02519, 0.01229, 1.0, 0.6172, 0.02519, 0.01229, 1.0, 0.6172, 0.02519, 0.01229, 1.0, 0.6172, 0.02519, 0.01229, 1.0, 0.6172, 0.02519, 0.01229, 1.0, 0.6172, 0.02519, 0.01229, 1.0, 0.6172, 0.02519, 0.01229, 1.0, 0.6172, 0.02519, 0.01229, 1.0, 0.6172, 0.02519, 0.01229, 1.0, 0.6172, 0.02519, 0.01229, 1.0, 0.6172, 0.02519, 0.01229, 1.0, 0.6172, 0.02519, 0.01229, 1.0, 0.6172, 0.02519, 0.01229, 1.0, 0.6172, 0.02519, 0.01229, 1.0, 0.6172, 0.02519, 0.01229, 1.0, 0.6105, 0.02624, 0.01298, 1.0, 0.6172, 0.02519, 0.01229, 1.0, 0.6172, 0.02519, 0.01229, 1.0, 0.6172, 0.02519, 0.01229, 1.0, 0.6172, 0.02519, 0.01229, 1.0, 0.6105, 0.02624, 0.01298, 1.0, 0.6105, 0.02624, 0.01298, 1.0, 0.6172, 0.02519, 0.01229, 1.0, 0.6172, 0.02519, 0.01229, 1.0, 0.6172, 0.02519, 0.01229, 1.0, 0.6105, 0.02624, 0.01298, 1.0, 0.6172, 0.02519, 0.01229, 1.0, 0.6172, 0.02519, 0.01229, 1.0, 0.6172, 0.02519, 0.01229, 1.0, 0.6172, 0.02519, 0.01229, 1.0, 0.6172, 0.02519, 0.01229, 1.0, 0.6105, 0.02624, 0.01298, 1.0, 0.6172, 0.02519, 0.01229, 1.0, 0.6172, 0.02519, 0.01229, 1.0, 0.6172, 0.02519, 0.01229, 1.0, 0.6172, 0.02519, 0.01229, 1.0, 0.6105, 0.02624, 0.01298, 1.0, 0.6172, 0.02519, 0.01229, 1.0, 0.6105, 0.02624, 0.01298, 1.0, 0.6172, 0.02519, 0.01229, 1.0, 0.6172, 0.02519, 0.01229, 1.0, 0.6172, 0.02519, 0.01229, 1.0, 0.6172, 0.02519, 0.01229, 1.0, 0.6172, 0.02519, 0.01229, 1.0, 0.6172, 0.02519, 0.01229, 1.0, 0.6172, 0.02519, 0.01229, 1.0, 0.6172, 0.02519, 0.01229, 1.0, 0.6172, 0.02519, 0.01229, 1.0, 0.6172, 0.02519, 0.01229, 1.0, 0.6105, 0.02624, 0.01298, 1.0, 0.6172, 0.02519, 0.01229, 1.0, 0.6172, 0.02519, 0.01229, 1.0, 0.6172, 0.02519, 0.01229, 1.0, 0.6172, 0.02519, 0.01229, 1.0, 0.6172, 0.02519, 0.01229, 1.0, 0.6172, 0.02519, 0.01229, 1.0, 0.6172, 0.02519, 0.01229, 1.0, 0.6172, 0.02519, 0.01229, 1.0, 0.6172, 0.02519, 0.01229, 1.0, 0.6172, 0.02519, 0.01229, 1.0, 0.5841, 0.0356, 0.01938, 1.0, 0.6172, 0.02519, 0.01229, 1.0, 0.6172, 0.02519, 0.01229, 1.0, 0.6172, 0.02519, 0.01229, 1.0, 0.6172, 0.02519, 0.01229, 1.0, 0.4793, 0.06663, 0.04231, 1.0, 0.6172, 0.02519, 0.01229, 1.0, 0.6172, 0.02519, 0.01229, 1.0, 0.6172, 0.02519, 0.01229, 1.0, 0.5841, 0.0356, 0.01938, 1.0, 0.6172, 0.02519, 0.01229, 1.0, 0.6172, 0.02519, 0.01229, 1.0, 0.5841, 0.0356, 0.01938, 1.0, 0.6172, 0.02519, 0.01229, 1.0, 0.6172, 0.02519, 0.01229, 1.0, 0.6172, 0.02519, 0.01229, 1.0, 0.6172, 0.02519, 0.01229, 1.0, 0.6172, 0.02519, 0.01229, 1.0, 0.6172, 0.02519, 0.01229, 1.0, 0.6172, 0.02519, 0.01229, 1.0, 0.5457, 0.05613, 0.0382, 1.0, 0.5333, 0.04519, 0.02956, 1.0, 0.6172, 0.02519, 0.01229, 1.0, 0.6172, 0.02519, 0.01229, 1.0, 0.6172, 0.02519, 0.01229, 1.0, 0.6172, 0.02519, 0.01229, 1.0, 0.6172, 0.02519, 0.01229, 1.0, 0.5841, 0.0356, 0.01938, 1.0, 0.4233, 0.09306, 0.0648, 1.0, 0.6172, 0.02519, 0.01229, 1.0, 0.6172, 0.02519, 0.01229, 1.0, 0.6172, 0.02519, 0.01229, 1.0, 0.4793, 0.06663, 0.04231, 1.0, 0.4233, 0.09306, 0.0648, 1.0, 0.5841, 0.0356, 0.01938, 1.0, 0.2542, 0.07227, 0.05286, 1.0, 0.5333, 0.04519, 0.02956, 1.0, 0.5457, 0.05613, 0.0382, 1.0, 0.2747, 0.07819, 0.06301, 1.0, 0.4233, 0.09306, 0.0648, 1.0, 0.2747, 0.07819, 0.06301, 1.0, 0.5457, 0.05613, 0.0382, 1.0, 0.6172, 0.02519, 0.01229, 1.0, 0.6172, 0.02519, 0.01229, 1.0, 0.5333, 0.04519, 0.02956, 1.0, 0.2542, 0.07227, 0.05286, 1.0, 0.4793, 0.06663, 0.04231, 1.0, 0.4793, 0.06663, 0.04231, 1.0, 0.2542, 0.07227, 0.05286, 1.0, 0.2747, 0.07819, 0.06301, 1.0, 0.4233, 0.09306, 0.0648, 1.0, 0.6172, 0.02519, 0.01229, 1.0, 0.6172, 0.02519, 0.01229, 1.0, 0.6172, 0.02519, 0.01229, 1.0, 0.6172, 0.02519, 0.01229, 1.0, 0.6172, 0.02624, 0.01298, 1.0, 0.6172, 0.02519, 0.01229, 1.0, 0.6172, 0.02519, 0.01229, 1.0, 0.6172, 0.02519, 0.01229, 1.0, 0.6172, 0.02519, 0.01229, 1.0, 0.6172, 0.02519, 0.01229, 1.0, 0.6172, 0.02519, 0.01229, 1.0, 0.6172, 0.02519, 0.01229, 1.0, 0.6172, 0.02519, 0.01229, 1.0, 0.6172, 0.02519, 0.01229, 1.0, 0.6172, 0.02519, 0.01229, 1.0, 0.6172, 0.02519, 0.01229, 1.0, 0.6172, 0.02519, 0.01229, 1.0, 0.6172, 0.02519, 0.01229, 1.0, 0.6172, 0.02519, 0.01229, 1.0, 0.6172, 0.02519, 0.01229, 1.0, 0.6172, 0.02519, 0.01229, 1.0, 0.6172, 0.02519, 0.01229, 1.0, 0.6172, 0.02519, 0.01229, 1.0, 0.6172, 0.02519, 0.01229, 1.0, 0.6172, 0.02519, 0.01229, 1.0, 0.6172, 0.02519, 0.01229, 1.0, 0.6172, 0.02519, 0.01229, 1.0, 0.6172, 0.02519, 0.01229, 1.0, 0.6172, 0.02519, 0.01229, 1.0, 0.6172, 0.02519, 0.01229, 1.0, 0.6172, 0.02519, 0.01229, 1.0, 0.6172, 0.02519, 0.01229, 1.0, 0.6172, 0.02519, 0.01229, 1.0, 0.6172, 0.02519, 0.01229, 1.0, 0.6172, 0.02519, 0.01229, 1.0, 0.6172, 0.02519, 0.01229, 1.0, 0.6172, 0.02519, 0.01229, 1.0, 0.6172, 0.02519, 0.01229, 1.0, 0.6172, 0.02519, 0.01229, 1.0, 0.6172, 0.02519, 0.01229, 1.0, 0.6172, 0.02519, 0.01229, 1.0, 0.6172, 0.02519, 0.01229, 1.0, 0.6172, 0.02519, 0.01229, 1.0, 0.6172, 0.02519, 0.01229, 1.0, 0.6172, 0.02519, 0.01229, 1.0, 0.6172, 0.02519, 0.01229, 1.0, 0.6172, 0.02519, 0.01229, 1.0, 0.6172, 0.02519, 0.01229, 1.0, 0.6172, 0.02519, 0.01229, 1.0, 0.6172, 0.02519, 0.01229, 1.0, 0.6172, 0.02519, 0.01229, 1.0, 0.6172, 0.02519, 0.01229, 1.0, 0.6172, 0.02519, 0.01229, 1.0, 0.6172, 0.02519, 0.01229, 1.0, 0.6172, 0.02519, 0.01229, 1.0, 0.6172, 0.02519, 0.01229, 1.0, 0.6172, 0.02519, 0.01229, 1.0, 0.6172, 0.02519, 0.01229, 1.0, 0.6172, 0.02519, 0.01229, 1.0, 0.6172, 0.02519, 0.01229, 1.0, 0.6172, 0.02519, 0.01229, 1.0, 0.6172, 0.02519, 0.01229, 1.0, 0.6172, 0.02519, 0.01229, 1.0, 0.6172, 0.02519, 0.01229, 1.0, 0.6172, 0.02519, 0.01229, 1.0, 0.6172, 0.02519, 0.01229, 1.0, 0.6172, 0.02519, 0.01229, 1.0, 0.5906, 0.05286, 0.02843, 1.0, 0.6172, 0.02519, 0.01229, 1.0, 0.6172, 0.02519, 0.01229, 1.0, 0.6172, 0.02519, 0.01229, 1.0, 0.6172, 0.02519, 0.01229, 1.0, 0.6172, 0.02519, 0.01229, 1.0, 0.6172, 0.02519, 0.01229, 1.0, 0.6172, 0.02519, 0.01229, 1.0, 0.6172, 0.02519, 0.01229, 1.0, 0.6172, 0.02519, 0.01229, 1.0, 0.6172, 0.02519, 0.01229, 1.0, 0.6172, 0.02519, 0.01229, 1.0, 0.6172, 0.02519, 0.01229, 1.0, 0.6172, 0.02519, 0.01229, 1.0])
me_skins_mesh.use_remesh_fix_poles = True
me_skins_mesh.use_remesh_preserve_attributes = False
me_skins_mesh.use_mirror_vertex_groups = False
me_skins_mesh.update()
arm_skins_armature = bpy.data.armatures.new('skins_armature')  # bones are not reproduced

# ---- objects
ob_skins_mesh = bpy.data.objects.new('skins_mesh', me_skins_mesh)
ob_skins = bpy.data.objects.new('skins', arm_skins_armature)

# ---- transforms, parenting, visibility, modifiers, constraints
ob_skins_mesh.parent = ob_skins
ob_skins_mesh.location = (0.0, 0.0, 0.0)
ob_skins_mesh.lineart.crease_threshold = 0.0
_vg = ob_skins_mesh.vertex_groups.new(name='torso')
for _i, _w in zip([2, 6, 7, 8, 9, 10, 11, 12, 16, 17, 18, 20, 21, 22, 23, 24, 25, 26, 27, 51, 53, 61, 62, 63, 64, 65, 66, 67, 68, 69, 70, 71, 72, 73, 74, 75, 79, 80, 81, 82, 83, 85, 86, 87, 88, 89, 90, 91, 92, 93, 94], [0.008446, 0.1077, 0.04695, 0.1145, 0.06938, 0.6961, 0.1589, 0.007894, 0.609, 0.1409, 0.01353, 0.03778, 0.01822, 0.03134, 0.052, 0.05897, 0.09456, 0.2091, 0.1346, 0.008446, 0.06839, 0.1077, 0.04695, 0.2521, 0.04636, 0.5799, 0.1674, 0.1145, 0.06938, 0.6956, 0.4992, 0.6961, 0.1589, 0.8462, 0.5325, 0.007894, 0.609, 0.1409, 0.7641, 0.5555, 0.01353, 0.03778, 0.01822, 0.03134, 0.052, 0.05897, 0.09456, 0.2091, 0.1346, 0.4631, 0.3649]): _vg.add([_i], _w, 'REPLACE')
_vg = ob_skins_mesh.vertex_groups.new(name='arm.r')
for _i, _w in zip([0, 2, 6, 7, 8, 9, 10, 11, 12, 13, 14, 15, 16, 17, 18, 19, 20, 21, 22, 23, 24, 25, 27, 28, 42, 45, 46, 47, 53, 62, 63, 64, 65, 66, 69, 70, 73, 74, 81, 82, 94], [0.1266, 0.1093, 0.7505, 0.6267, 0.8618, 0.8486, 0.2425, 0.7589, 0.9613, 0.9687, 1.004, 0.9804, 0.08833, 0.1985, 0.7408, 0.8154, 0.9404, 0.9315, 0.8959, 0.8987, 0.2072, 0.1722, 0.001467, 0.004992, 0.0127, 0.01437, 0.02828, 0.01199, 0.06538, 0.04118, 0.2142, 0.08417, 0.1548, 0.2651, 0.1308, 0.1975, 0.04642, 0.1759, 0.01456, 0.06069, 0.01109]): _vg.add([_i], _w, 'REPLACE')
_vg = ob_skins_mesh.vertex_groups.new(name='head')
for _i, _w in zip([0, 1, 2, 3, 4, 5, 6, 38, 39, 40, 41, 42, 43, 44, 45, 46, 47, 48, 49, 50, 51, 52, 53, 54, 56, 57, 58, 59, 60, 61, 63, 65, 69, 105, 106, 107, 108, 109, 110, 111, 112, 113, 115, 116, 117, 118, 119, 120, 121, 122], [0.007282, 0.8448, 0.7476, 0.9369, 0.2678, 0.8719, 0.1133, 0.836, 0.9751, 0.9998, 0.9418, 0.002025, 0.2046, 0.1158, 0.069, 0.09669, 0.2142, 0.2554, 0.007282, 0.8448, 0.7476, 1.0, 0.7646, 1.0, 0.7281, 0.273, 0.9173, 0.3138, 0.9305, 0.1133, 0.3097, 0.09939, 0.001493, 0.9921, 0.9866, 0.9995, 0.9338, 0.994, 1.0, 0.8802, 0.002025, 0.2046, 0.1158, 0.069, 0.09669, 0.2142, 0.2808, 0.2993, 0.2554, 0.4695]): _vg.add([_i], _w, 'REPLACE')
_vg = ob_skins_mesh.vertex_groups.new(name='mouth')
for _i, _w in zip([0, 1, 2, 3, 4, 5, 7, 9, 38, 39, 40, 41, 42, 43, 44, 45, 46, 47, 48, 49, 50, 51, 52, 53, 54, 55, 56, 57, 58, 59, 60, 62, 64, 66, 68, 70, 105, 106, 107, 108, 110, 111, 112, 113, 114, 115, 116, 117, 118, 119, 120, 121, 122], [0.0, 0.0, 0.0, 0.0, 0.0, 0.0, 0.0, 0.0, 0.0, 0.0, 0.0, 0.0, 0.9313, 0.0, 0.8527, 0.8889, 0.8537, 0.0, 0.0, 0.0, 0.0, 0.0, 0.0, 0.0, 0.0, 0.0, 0.0, 0.0, 0.0, 0.0, 0.0, 0.0, 0.0, 0.0, 0.0, 0.0, 0.0, 0.0, 0.0, 0.0, 0.0, 0.0, 0.9313, 0.0, 0.9649, 0.8527, 0.8889, 0.8537, 0.0, 0.0, 0.0, 0.0, 0.0]): _vg.add([_i], _w, 'REPLACE')
_vg = ob_skins_mesh.vertex_groups.new(name='leg_upper.r')
for _i, _w in zip([10, 11, 16, 17, 18, 19, 22, 23, 24, 25, 26, 27, 28, 29, 30, 31, 32, 33, 73, 74, 81, 82, 93, 94], [0.05858, 0.07121, 0.3017, 0.6581, 0.2271, 0.1619, 0.06081, 0.048, 0.7333, 0.7329, 0.7737, 0.8384, 0.9503, 0.964, 0.9837, 0.9877, 0.9879, 0.986, 0.02805, 0.04817, 0.09742, 0.1592, 0.2618, 0.2987]): _vg.add([_i], _w, 'REPLACE')
_vg = ob_skins_mesh.vertex_groups.new(name='leg_lower.r')
for _i, _w in zip([34, 35, 36, 37], [0.9952, 0.9986, 0.9913, 0.9903]): _vg.add([_i], _w, 'REPLACE')
_vg = ob_skins_mesh.vertex_groups.new(name='arm.l')
for _i, _w in zip([7, 49, 51, 53, 61, 62, 63, 64, 65, 66, 67, 68, 69, 70, 71, 72, 73, 74, 75, 76, 77, 78, 79, 80, 81, 82, 83, 84, 85, 86, 87, 88, 89, 90, 92, 94, 95, 112, 116, 117, 118], [0.04118, 0.1266, 0.1093, 0.06538, 0.7505, 0.6267, 0.2142, 0.08417, 0.1548, 0.2651, 0.8618, 0.8486, 0.1308, 0.1975, 0.2425, 0.7589, 0.04642, 0.1759, 0.9613, 0.9687, 1.004, 0.9804, 0.08833, 0.1985, 0.01456, 0.06069, 0.7408, 0.8154, 0.9404, 0.9315, 0.8959, 0.8987, 0.2072, 0.1722, 0.001467, 0.01109, 0.004992, 0.0127, 0.01437, 0.02828, 0.01199]): _vg.add([_i], _w, 'REPLACE')
_vg = ob_skins_mesh.vertex_groups.new(name='leg_upper.l')
for _i, _w in zip([71, 72, 73, 74, 79, 80, 81, 82, 83, 84, 87, 88, 89, 90, 91, 92, 93, 94, 95, 96, 97, 98, 99, 100], [0.05858, 0.07121, 0.02805, 0.04817, 0.3017, 0.6581, 0.09742, 0.1592, 0.2271, 0.1619, 0.06081, 0.048, 0.7333, 0.7329, 0.7737, 0.8384, 0.2618, 0.2987, 0.9503, 0.964, 0.9837, 0.9877, 0.9879, 0.986]): _vg.add([_i], _w, 'REPLACE')
_vg = ob_skins_mesh.vertex_groups.new(name='leg_lower.l')
for _i, _w in zip([101, 102, 103, 104], [0.9952, 0.9986, 0.9913, 0.9903]): _vg.add([_i], _w, 'REPLACE')
_m = ob_skins_mesh.modifiers.new('Armature', 'ARMATURE')
_m.object = ob_skins
ob_skins.location = (0.0, 0.0, 0.0)
ob_skins.show_in_front = True
ob_skins.lineart.crease_threshold = 0.0

# ---- collection membership
col_collection.objects.link(ob_skins_mesh)
col_collection.objects.link(ob_skins)

# ---- scene / render settings (as saved in the file)
scene.frame_start = 1; scene.frame_end = 14; scene.frame_set(12)
scene.render.engine = 'BLENDER_EEVEE_NEXT'
scene.cycles.use_denoising = False
scene.cycles.samples = 128
scene.cycles.sampling_pattern = 'TABULATED_SOBOL'
scene.cycles.use_adaptive_sampling = False
scene.cycles.use_light_tree = False
scene.view_settings.view_transform = 'Filmic'
bpy.context.view_layer.update()

# ---- added for rendering (the .blend has no active camera and no usable light): camera, sun
cam_auto = bpy.data.cameras.new('AutoCamera')
cam_auto.lens = 50.0
cam_auto.sensor_width = 36.0
cam_auto.clip_end = 1000.0
ob_auto_camera = bpy.data.objects.new('AutoCamera', cam_auto)
scene.collection.objects.link(ob_auto_camera)
ob_auto_camera.location = (2.35509, -2.94924, 2.97269)
ob_auto_camera.rotation_euler = (1.09748, -7.21219e-08, 0.694738)
scene.camera = ob_auto_camera
light_auto_sun = bpy.data.lights.new('AutoSun', 'SUN')
light_auto_sun.energy = 3.0
light_auto_sun.angle = 0.0523599
ob_auto_sun = bpy.data.objects.new('AutoSun', light_auto_sun)
scene.collection.objects.link(ob_auto_sun)
ob_auto_sun.rotation_euler = (0.872665, 0.174533, 0.523599)
bpy.context.view_layer.update()
